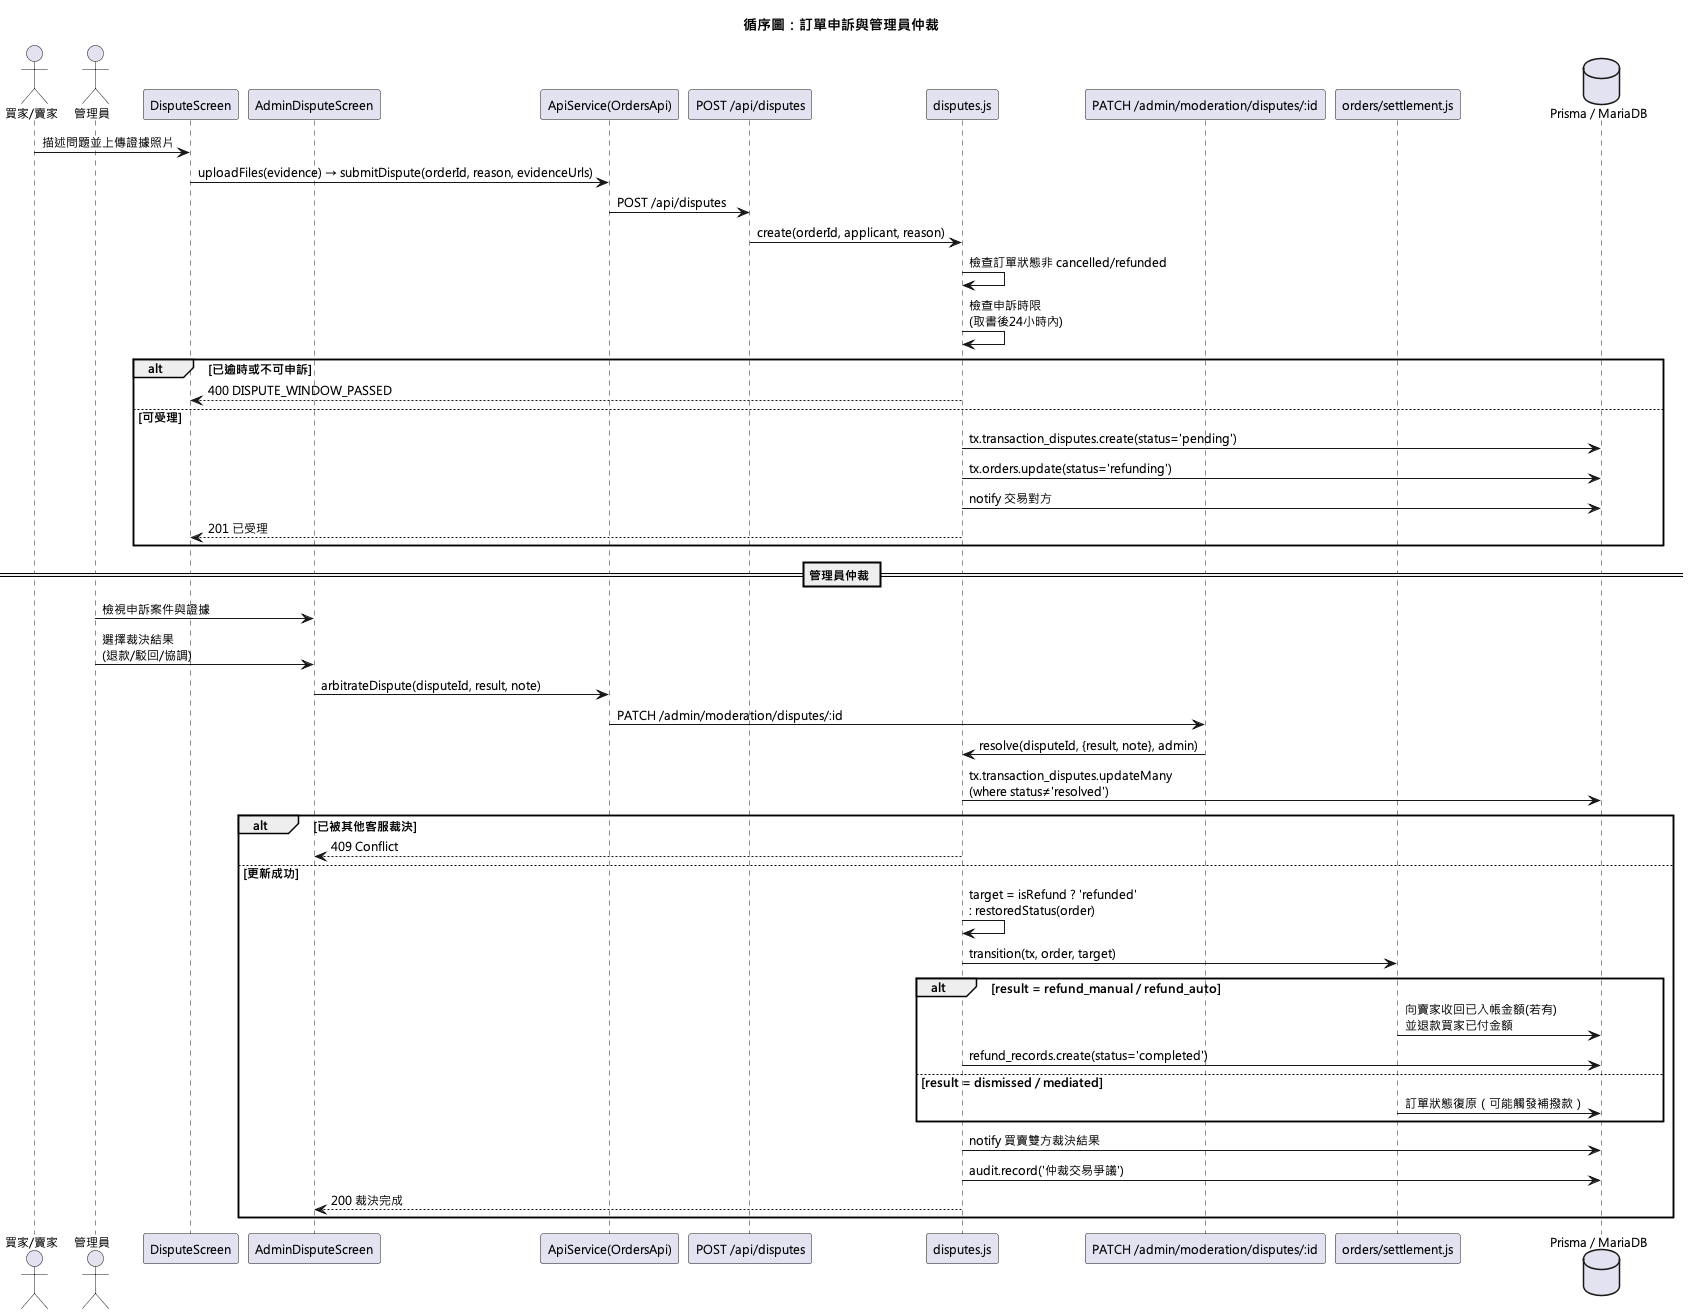

The diagram above was rendered by PlantUML. Its source (embedded in the PNG):
@startuml
!pragma layout smetana
skinparam defaultFontName "Microsoft JhengHei"
skinparam defaultFontSize 12
title 循序圖：訂單申訴與管理員仲裁

actor "買家/賣家" as User
actor 管理員 as Admin
participant "DisputeScreen" as UI
participant "AdminDisputeScreen" as AdminUI
participant "ApiService(OrdersApi)" as ApiSvc
participant "POST /api/disputes" as CreateRoute
participant "disputes.js" as DisputesSvc
participant "PATCH /admin/moderation/disputes/:id" as ResolveRoute
participant "orders/settlement.js" as Settlement
database "Prisma / MariaDB" as DB

User -> UI : 描述問題並上傳證據照片
UI -> ApiSvc : uploadFiles(evidence) → submitDispute(orderId, reason, evidenceUrls)
ApiSvc -> CreateRoute : POST /api/disputes
CreateRoute -> DisputesSvc : create(orderId, applicant, reason)
DisputesSvc -> DisputesSvc : 檢查訂單狀態非 cancelled/refunded
DisputesSvc -> DisputesSvc : 檢查申訴時限\n(取書後24小時內)
alt 已逾時或不可申訴
  DisputesSvc --> UI : 400 DISPUTE_WINDOW_PASSED
else 可受理
  DisputesSvc -> DB : tx.transaction_disputes.create(status='pending')
  DisputesSvc -> DB : tx.orders.update(status='refunding')
  DisputesSvc -> DB : notify 交易對方
  DisputesSvc --> UI : 201 已受理
end

== 管理員仲裁 ==
Admin -> AdminUI : 檢視申訴案件與證據
Admin -> AdminUI : 選擇裁決結果\n(退款/駁回/協調)
AdminUI -> ApiSvc : arbitrateDispute(disputeId, result, note)
ApiSvc -> ResolveRoute : PATCH /admin/moderation/disputes/:id
ResolveRoute -> DisputesSvc : resolve(disputeId, {result, note}, admin)
DisputesSvc -> DB : tx.transaction_disputes.updateMany\n(where status≠'resolved')
alt 已被其他客服裁決
  DisputesSvc --> AdminUI : 409 Conflict
else 更新成功
  DisputesSvc -> DisputesSvc : target = isRefund ? 'refunded'\n: restoredStatus(order)
  DisputesSvc -> Settlement : transition(tx, order, target)
  alt result = refund_manual / refund_auto
    Settlement -> DB : 向賣家收回已入帳金額(若有)\n並退款買家已付金額
    DisputesSvc -> DB : refund_records.create(status='completed')
  else result = dismissed / mediated
    Settlement -> DB : 訂單狀態復原（可能觸發補撥款）
  end
  DisputesSvc -> DB : notify 買賣雙方裁決結果
  DisputesSvc -> DB : audit.record('仲裁交易爭議')
  DisputesSvc --> AdminUI : 200 裁決完成
end
@enduml